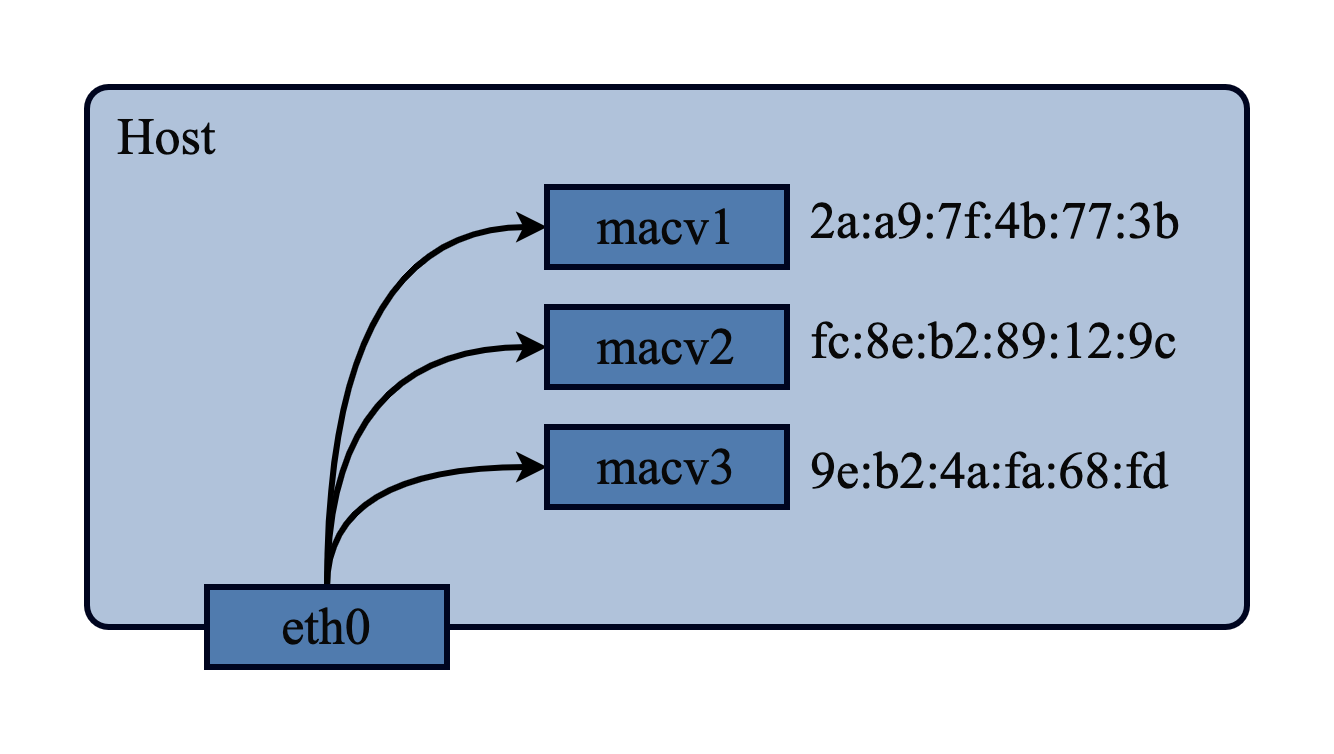

The diagram above was exported from draw.io. Its source (the exported page's mxGraphModel, read from the mxfile embedded in the PNG):
<mxGraphModel dx="1376" dy="769" grid="1" gridSize="10" guides="1" tooltips="1" connect="1" arrows="1" fold="1" page="1" pageScale="1" pageWidth="827" pageHeight="1169" math="0" shadow="0">
  <root>
    <mxCell id="0" />
    <mxCell id="1" parent="0" />
    <mxCell id="Ejbn6Jd6tmbtHAIs863a-11" value="" style="rounded=1;whiteSpace=wrap;html=1;fontFamily=Times New Roman;fontSize=26;fontColor=#080808;strokeColor=#00051F;strokeWidth=3;fillColor=#B0C2DA;arcSize=4;" vertex="1" parent="1">
      <mxGeometry x="30" y="70" width="580" height="270" as="geometry" />
    </mxCell>
    <mxCell id="Ejbn6Jd6tmbtHAIs863a-5" style="edgeStyle=orthogonalEdgeStyle;rounded=0;orthogonalLoop=1;jettySize=auto;html=1;exitX=0.5;exitY=0;exitDx=0;exitDy=0;entryX=0;entryY=0.5;entryDx=0;entryDy=0;fontFamily=Times New Roman;fontSize=26;fontColor=#080808;curved=1;strokeWidth=3;" edge="1" parent="1" source="Ejbn6Jd6tmbtHAIs863a-1" target="Ejbn6Jd6tmbtHAIs863a-4">
      <mxGeometry relative="1" as="geometry" />
    </mxCell>
    <mxCell id="Ejbn6Jd6tmbtHAIs863a-6" style="edgeStyle=orthogonalEdgeStyle;curved=1;rounded=0;orthogonalLoop=1;jettySize=auto;html=1;exitX=0.5;exitY=0;exitDx=0;exitDy=0;entryX=0;entryY=0.5;entryDx=0;entryDy=0;fontFamily=Times New Roman;fontSize=26;fontColor=#080808;strokeWidth=3;" edge="1" parent="1" source="Ejbn6Jd6tmbtHAIs863a-1" target="Ejbn6Jd6tmbtHAIs863a-3">
      <mxGeometry relative="1" as="geometry" />
    </mxCell>
    <mxCell id="Ejbn6Jd6tmbtHAIs863a-7" style="edgeStyle=orthogonalEdgeStyle;curved=1;rounded=0;orthogonalLoop=1;jettySize=auto;html=1;exitX=0.5;exitY=0;exitDx=0;exitDy=0;entryX=0;entryY=0.5;entryDx=0;entryDy=0;fontFamily=Times New Roman;fontSize=26;fontColor=#080808;strokeWidth=3;" edge="1" parent="1" source="Ejbn6Jd6tmbtHAIs863a-1" target="Ejbn6Jd6tmbtHAIs863a-2">
      <mxGeometry relative="1" as="geometry" />
    </mxCell>
    <mxCell id="Ejbn6Jd6tmbtHAIs863a-1" value="eth0" style="rounded=0;whiteSpace=wrap;html=1;strokeWidth=3;fillColor=#507BAE;fontColor=#080808;strokeColor=#00051F;fontFamily=Times New Roman;fontSize=26;" vertex="1" parent="1">
      <mxGeometry x="90" y="320" width="120" height="40" as="geometry" />
    </mxCell>
    <mxCell id="Ejbn6Jd6tmbtHAIs863a-2" value="macv1" style="rounded=0;whiteSpace=wrap;html=1;strokeWidth=3;fillColor=#507BAE;fontColor=#080808;strokeColor=#00051F;fontFamily=Times New Roman;fontSize=26;" vertex="1" parent="1">
      <mxGeometry x="260" y="120" width="120" height="40" as="geometry" />
    </mxCell>
    <mxCell id="Ejbn6Jd6tmbtHAIs863a-3" value="macv2" style="rounded=0;whiteSpace=wrap;html=1;strokeWidth=3;fillColor=#507BAE;fontColor=#080808;strokeColor=#00051F;fontFamily=Times New Roman;fontSize=26;" vertex="1" parent="1">
      <mxGeometry x="260" y="180" width="120" height="40" as="geometry" />
    </mxCell>
    <mxCell id="Ejbn6Jd6tmbtHAIs863a-4" value="macv3" style="rounded=0;whiteSpace=wrap;html=1;strokeWidth=3;fillColor=#507BAE;fontColor=#080808;strokeColor=#00051F;fontFamily=Times New Roman;fontSize=26;" vertex="1" parent="1">
      <mxGeometry x="260" y="240" width="120" height="40" as="geometry" />
    </mxCell>
    <mxCell id="Ejbn6Jd6tmbtHAIs863a-8" value="2a:a9:7f:4b:77:3b" style="text;whiteSpace=wrap;html=1;fontSize=26;fontFamily=Times New Roman;fontColor=#080808;" vertex="1" parent="1">
      <mxGeometry x="390" y="115" width="210" height="50" as="geometry" />
    </mxCell>
    <mxCell id="Ejbn6Jd6tmbtHAIs863a-9" value="fc:8e:b2:89:12:9c" style="text;whiteSpace=wrap;html=1;fontSize=26;fontFamily=Times New Roman;fontColor=#080808;" vertex="1" parent="1">
      <mxGeometry x="390" y="175" width="210" height="50" as="geometry" />
    </mxCell>
    <mxCell id="Ejbn6Jd6tmbtHAIs863a-10" value="9e:b2:4a:fa:68:fd" style="text;whiteSpace=wrap;html=1;fontSize=26;fontFamily=Times New Roman;fontColor=#080808;" vertex="1" parent="1">
      <mxGeometry x="390" y="240" width="200" height="50" as="geometry" />
    </mxCell>
    <mxCell id="Ejbn6Jd6tmbtHAIs863a-12" value="Host" style="text;html=1;strokeColor=none;fillColor=none;align=center;verticalAlign=middle;whiteSpace=wrap;rounded=0;fontFamily=Times New Roman;fontSize=26;fontColor=#080808;" vertex="1" parent="1">
      <mxGeometry x="40" y="80" width="60" height="30" as="geometry" />
    </mxCell>
  </root>
</mxGraphModel>